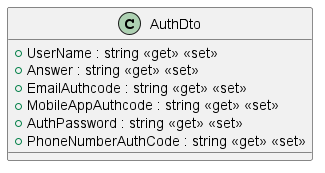

The diagram above was rendered by PlantUML. Its source (embedded in the PNG):
@startuml
class AuthDto {
    + UserName : string <<get>> <<set>>
    + Answer : string <<get>> <<set>>
    + EmailAuthcode : string <<get>> <<set>>
    + MobileAppAuthcode : string <<get>> <<set>>
    + AuthPassword : string <<get>> <<set>>
    + PhoneNumberAuthCode : string <<get>> <<set>>
}
@enduml